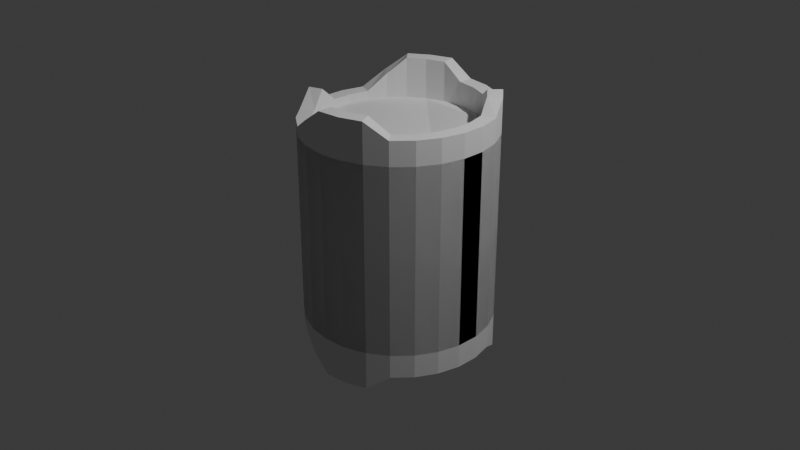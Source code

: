 # Source: treestump_.blend  (saved by Blender 4.4.32; exported with 4.5.12 LTS)
import bpy
from mathutils import Matrix  # noqa: F401  (used for matrix-valued properties, if any)

bpy.ops.wm.read_factory_settings(use_empty=True)
scene = bpy.context.scene
scene.name = 'Scene'

# ---- collections
col_collection = bpy.data.collections.new('Collection'); scene.collection.children.link(col_collection)

# ---- world
world_world = bpy.data.worlds.new('World'); scene.world = world_world
world_world.use_nodes = True; world_world.node_tree.nodes.clear()
_N = world_world.node_tree.nodes; _L = world_world.node_tree.links
n0 = _N.new('ShaderNodeOutputWorld'); n0.name = 'World Output'; n0.location = (300, 300)
n1 = _N.new('ShaderNodeBackground'); n1.name = 'Background'; n1.location = (10, 300)
n1.inputs[0].default_value = (0.05088, 0.05088, 0.05088, 1.0)
_L.new(n1.outputs[0], n0.inputs[0])
n0.is_active_output = True
world_world.color = (0.05088, 0.05088, 0.05088)
world_world.sun_shadow_jitter_overblur = 0.0

# ---- cameras
cam_camera = bpy.data.cameras.new('Camera')
cam_camera.clip_end = 100.0
cam_camera.ortho_scale = 7.314

# ---- lights
light_light = bpy.data.lights.new('Light', 'POINT')
light_light.energy = 1000.0
light_light.shadow_soft_size = 0.1

# ---- meshes
me_cylinder_002 = bpy.data.meshes.new('Cylinder.002')
me_cylinder_002.from_pydata([(0.0, 1.0, -1.0), (0.0, 1.0, 1.0), (0.2393, 0.9709, -1.0), (0.2393, 0.9709, 1.0), (0.4647, 0.8855, -1.0), (0.4647, 0.8855, 1.0), (0.6631, 0.7485, -1.0), (0.6631, 0.7485, 1.117), (0.823, 0.5681, -1.0), (0.823, 0.5681, 1.117), (0.935, 0.3546, -1.0), (0.935, 0.3546, 1.0), (0.9927, 0.1205, -1.0), (0.9927, 0.1205, 1.0), (0.9927, -0.1205, -1.0), (0.9927, -0.1205, 1.0), (0.935, -0.3546, -1.0), (0.935, -0.3546, 1.0), (0.823, -0.5681, -1.0), (0.823, -0.5681, 1.0), (0.6631, -0.7485, -1.0), (0.6631, -0.7485, 1.0), (0.4647, -0.8855, -1.0), (0.4647, -0.8855, 1.0), (0.2393, -0.9709, -1.0), (0.2393, -0.9709, 1.0), (0.0, -1.0, -1.0), (0.0, -1.0, 1.0), (-0.2393, -0.9709, -1.0), (-0.2393, -0.9709, 1.0), (-0.4647, -0.8855, -1.0), (-0.4647, -0.8855, 1.0), (-0.6631, -0.7485, -1.0), (-0.6631, -0.7485, 1.0), (-0.823, -0.5681, -1.0), (-0.823, -0.5681, 1.0), (-0.935, -0.3546, -1.0), (-0.935, -0.3546, 1.0), (-0.9927, -0.1205, -1.0), (-0.9927, -0.1205, 1.0), (-0.9927, 0.1205, -1.0), (-0.9927, 0.1205, 1.0), (-0.935, 0.3546, -1.0), (-0.935, 0.3546, 1.0), (-0.823, 0.5681, -1.0), (-0.823, 0.5681, 1.0), (-0.6631, 0.7485, -1.0), (-0.6631, 0.7485, 1.0), (-0.4647, 0.8855, -1.0), (-0.4647, 0.8855, 1.0), (-0.2393, 0.9709, -1.0), (-0.2393, 0.9709, 1.0), (0.0, 1.0, 0.0), (0.2393, 0.9709, 0.0), (0.4647, 0.8855, 0.0), (0.6631, 0.7485, 0.0), (0.823, 0.5681, 0.0), (0.935, 0.3546, 0.0), (0.9927, 0.1205, 0.0), (0.9927, -0.1205, 0.0), (0.935, -0.3546, 0.0), (0.823, -0.5681, 0.0), (0.6631, -0.7485, 0.0), (0.4647, -0.8855, 0.0), (0.2393, -0.9709, 0.0), (0.0, -1.0, 0.0), (-0.2393, -0.9709, 0.0), (-0.4647, -0.8855, 0.0), (-0.6631, -0.7485, 0.0), (-0.823, -0.5681, 0.0), (-0.935, -0.3546, 0.0), (-0.9927, -0.1205, 0.0), (-0.9927, 0.1205, 0.0), (-0.935, 0.3546, 0.0), (-0.823, 0.5681, 0.0), (-0.6631, 0.7485, 0.0), (-0.4647, 0.8855, 0.0), (-0.2393, 0.9709, 0.0), (0.2032, 0.8244, 1.253), (-2.427e-08, 0.8491, 1.253), (0.3946, 0.7518, 1.253), (0.563, 0.6355, 1.37), (0.6988, 0.4823, 1.37), (0.7939, 0.3011, 1.253), (0.8429, 0.1023, 1.253), (0.8429, -0.1023, 1.253), (0.7939, -0.3011, 1.253), (0.6988, -0.4823, 1.253), (0.563, -0.6355, 1.253), (0.3946, -0.7518, 1.417), (0.2032, -0.8244, 1.417), (-2.427e-08, -0.8491, 1.417), (-0.2032, -0.8244, 1.253), (-0.3946, -0.7518, 1.106), (-0.563, -0.6355, 1.106), (-0.6988, -0.4823, 1.106), (-0.7939, -0.3011, 1.253), (-0.8429, -0.1023, 1.084), (-0.8429, 0.1023, 1.084), (-0.7939, 0.3011, 1.084), (-0.6988, 0.4823, 1.253), (-0.563, 0.6355, 1.421), (-0.3946, 0.7518, 1.421), (-0.2032, 0.8244, 1.421), (0.2393, 0.9709, 1.253), (-2.427e-08, 1.0, 1.253), (0.4647, 0.8855, 1.253), (0.6631, 0.7485, 1.37), (0.823, 0.5681, 1.37), (0.935, 0.3546, 1.253), (0.9927, 0.1205, 1.253), (0.9927, -0.1205, 1.253), (0.935, -0.3546, 1.253), (0.823, -0.5681, 1.253), (0.6631, -0.7485, 1.253), (0.4647, -0.8855, 1.417), (0.2393, -0.9709, 1.417), (-2.427e-08, -1.0, 1.417), (-0.2393, -0.9709, 1.253), (-0.4647, -0.8855, 1.106), (-0.6631, -0.7485, 1.106), (-0.823, -0.5681, 1.106), (-0.935, -0.3546, 1.253), (-0.9927, -0.1205, 1.084), (-0.9927, 0.1205, 1.084), (-0.935, 0.3546, 1.084), (-0.823, 0.5681, 1.253), (-0.6631, 0.7485, 1.421), (-0.4647, 0.8855, 1.421), (-0.2393, 0.9709, 1.421), (0.8429, -0.1023, 1.253), (0.9927, -0.1205, 1.253), (0.8429, 0.1023, 1.253), (0.9927, 0.1205, 1.253), (0.8429, -0.1023, 1.253), (0.9927, -0.1205, 1.253), (0.9927, -0.1205, 1.253), (0.9927, 0.1205, 1.253), (0.8429, -0.1023, 1.253), (0.8429, 0.1023, 1.253), (0.9927, -0.1205, 1.253), (0.9927, 0.1205, 1.253), (0.8429, -0.1023, 1.253), (0.8429, 0.1023, 1.253), (0.2032, 0.8244, 0.9987), (-2.258e-08, 0.8491, 0.9987), (0.3946, 0.7518, 0.9987), (0.563, 0.6355, 1.115), (0.6988, 0.4823, 1.115), (0.7939, 0.3011, 0.9987), (0.8429, 0.1023, 0.9987), (0.8429, -0.1023, 0.9987), (0.7939, -0.3011, 0.9987), (0.6988, -0.4823, 0.9987), (0.563, -0.6355, 0.9987), (0.3946, -0.7518, 0.9987), (0.2032, -0.8244, 0.9987), (-2.258e-08, -0.8491, 0.9987), (-0.2032, -0.8244, 0.9987), (-0.3946, -0.7518, 0.9987), (-0.563, -0.6355, 0.9987), (-0.6988, -0.4823, 0.9987), (-0.7939, -0.3011, 0.9987), (-0.8429, -0.1023, 0.9987), (-0.8429, 0.1023, 0.9987), (-0.7939, 0.3011, 0.9987), (-0.6988, 0.4823, 0.9987), (-0.563, 0.6355, 0.9987), (-0.3946, 0.7518, 0.9987), (-0.2032, 0.8244, 0.9987), (0.935, -0.3546, 1.253), (0.9927, -0.1205, 1.253), (0.7939, -0.3011, 1.253), (0.8429, -0.1023, 1.253), (0.935, -0.3546, 1.253), (0.7939, -0.3011, 1.253)], [], [(52, 1, 3, 53), (53, 3, 5, 54), (54, 5, 7, 55), (55, 7, 9, 56), (56, 9, 11, 57), (57, 11, 13, 58), (58, 13, 15, 59), (59, 15, 17, 60), (60, 17, 19, 61), (61, 19, 21, 62), (62, 21, 23, 63), (63, 23, 25, 64), (64, 25, 27, 65), (65, 27, 29, 66), (66, 29, 31, 67), (67, 31, 33, 68), (68, 33, 35, 69), (69, 35, 37, 70), (70, 37, 39, 71), (71, 39, 41, 72), (72, 41, 43, 73), (73, 43, 45, 74), (74, 45, 47, 75), (75, 47, 49, 76), (23, 21, 114, 115), (76, 49, 51, 77), (77, 51, 1, 52), (50, 77, 52, 0), (48, 76, 77, 50), (46, 75, 76, 48), (44, 74, 75, 46), (42, 73, 74, 44), (40, 72, 73, 42), (38, 71, 72, 40), (36, 70, 71, 38), (34, 69, 70, 36), (32, 68, 69, 34), (30, 67, 68, 32), (28, 66, 67, 30), (26, 65, 66, 28), (24, 64, 65, 26), (22, 63, 64, 24), (20, 62, 63, 22), (18, 61, 62, 20), (16, 60, 61, 18), (14, 59, 60, 16), (12, 58, 59, 14), (10, 57, 58, 12), (8, 56, 57, 10), (6, 55, 56, 8), (4, 54, 55, 6), (2, 53, 54, 4), (0, 52, 53, 2), (85, 84, 150, 151), (33, 31, 119, 120), (43, 41, 124, 125), (1, 51, 129, 105), (9, 7, 107, 108), (19, 17, 112, 113), (29, 27, 117, 118), (39, 37, 122, 123), (49, 47, 127, 128), (5, 3, 104, 106), (15, 13, 110, 111), (25, 23, 115, 116), (35, 33, 120, 121), (45, 43, 125, 126), (11, 9, 108, 109), (21, 19, 113, 114), (31, 29, 118, 119), (41, 39, 123, 124), (51, 49, 128, 129), (7, 5, 106, 107), (17, 15, 111, 112), (3, 1, 105, 104), (27, 25, 116, 117), (37, 35, 121, 122), (47, 45, 126, 127), (13, 11, 109, 110), (79, 78, 104, 105), (78, 80, 106, 104), (80, 81, 107, 106), (81, 82, 108, 107), (82, 83, 109, 108), (83, 84, 110, 109), (85, 111, 136, 138), (111, 85, 173, 171), (86, 87, 113, 112), (87, 88, 114, 113), (88, 89, 115, 114), (89, 90, 116, 115), (90, 91, 117, 116), (91, 92, 118, 117), (92, 93, 119, 118), (93, 94, 120, 119), (94, 95, 121, 120), (95, 96, 122, 121), (96, 97, 123, 122), (97, 98, 124, 123), (98, 99, 125, 124), (99, 100, 126, 125), (100, 101, 127, 126), (101, 102, 128, 127), (102, 103, 129, 128), (103, 79, 105, 129), (85, 111, 131, 130), (130, 131, 135, 134), (84, 110, 133, 132), (138, 136, 140, 142), (111, 110, 137, 136), (110, 84, 139, 137), (84, 85, 138, 139), (143, 142, 140, 141), (139, 138, 142, 143), (137, 139, 143, 141), (136, 137, 141, 140), (144, 145, 169, 168, 167, 166, 165, 164, 163, 162, 161, 160, 159, 158, 157, 156, 155, 154, 153, 152, 151, 150, 149, 148, 147, 146), (100, 99, 165, 166), (93, 92, 158, 159), (86, 85, 151, 152), (101, 100, 166, 167), (78, 79, 145, 144), (94, 93, 159, 160), (87, 86, 152, 153), (102, 101, 167, 168), (80, 78, 144, 146), (95, 94, 160, 161), (88, 87, 153, 154), (103, 102, 168, 169), (81, 80, 146, 147), (96, 95, 161, 162), (89, 88, 154, 155), (79, 103, 169, 145), (82, 81, 147, 148), (97, 96, 162, 163), (90, 89, 155, 156), (83, 82, 148, 149), (98, 97, 163, 164), (91, 90, 156, 157), (84, 83, 149, 150), (99, 98, 164, 165), (92, 91, 157, 158), (173, 172, 170, 171), (85, 86, 172, 173), (86, 112, 170, 172), (112, 111, 171, 170), (172, 170, 174, 175)])
_uv = me_cylinder_002.uv_layers.new(name='UVMap')
_uv.uv.foreach_set('vector', [0.6874, 0.2348, 0.6874, 0.06957, 0.7261, 0.06957, 0.7261, 0.2348, 0.7261, 0.2348, 0.7261, 0.06957, 0.7613, 0.06957, 0.7613, 0.2348, 0.7613, 0.2348, 0.7613, 0.06957, 0.7911, 0.05028, 0.7911, 0.2348, 0.0, 0.5543, 0.0, 0.3698, 0.02981, 0.3698, 0.02981, 0.5543, 0.02981, 0.5543, 0.02981, 0.3698, 0.06507, 0.3891, 0.06507, 0.5543, 0.06507, 0.5543, 0.06507, 0.3891, 0.1037, 0.3891, 0.1037, 0.5543, 0.1037, 0.5543, 0.1037, 0.3891, 0.1436, 0.3891, 0.1436, 0.5543, 0.1436, 0.5543, 0.1436, 0.3891, 0.1822, 0.3891, 0.1822, 0.5543, 0.1822, 0.5543, 0.1822, 0.3891, 0.2175, 0.3891, 0.2175, 0.5543, 0.2175, 0.5543, 0.2175, 0.3891, 0.2473, 0.3891, 0.2473, 0.5543, 0.3264, 0.634, 0.3264, 0.4688, 0.3562, 0.4688, 0.3562, 0.634, 0.3562, 0.634, 0.3562, 0.4688, 0.3914, 0.4688, 0.3914, 0.634, 0.3914, 0.634, 0.3914, 0.4688, 0.4301, 0.4688, 0.4301, 0.634, 0.4301, 0.634, 0.4301, 0.4688, 0.4699, 0.4688, 0.4699, 0.634, 0.4699, 0.634, 0.4699, 0.4688, 0.5086, 0.4688, 0.5086, 0.634, 0.5086, 0.634, 0.5086, 0.4688, 0.5438, 0.4688, 0.5438, 0.634, 0.3264, 0.2348, 0.3264, 0.06957, 0.3562, 0.06957, 0.3562, 0.2348, 0.3562, 0.2348, 0.3562, 0.06957, 0.3914, 0.06957, 0.3914, 0.2348, 0.3914, 0.2348, 0.3914, 0.06957, 0.4301, 0.06957, 0.4301, 0.2348, 0.4301, 0.2348, 0.4301, 0.06957, 0.4699, 0.06957, 0.4699, 0.2348, 0.4699, 0.2348, 0.4699, 0.06957, 0.5086, 0.06957, 0.5086, 0.2348, 0.5086, 0.2348, 0.5086, 0.06957, 0.5438, 0.06957, 0.5438, 0.2348, 0.5438, 0.2348, 0.5438, 0.06957, 0.5737, 0.06957, 0.5737, 0.2348, 0.5737, 0.2348, 0.5737, 0.06957, 0.6089, 0.06957, 0.6089, 0.2348, 0.3562, 0.4688, 0.3264, 0.4688, 0.3264, 0.4269, 0.3562, 0.3999, 0.6089, 0.2348, 0.6089, 0.06957, 0.6476, 0.06957, 0.6476, 0.2348, 0.6476, 0.2348, 0.6476, 0.06957, 0.6874, 0.06957, 0.6874, 0.2348, 0.6476, 0.3999, 0.6476, 0.2348, 0.6874, 0.2348, 0.6874, 0.3999, 0.6089, 0.3999, 0.6089, 0.2348, 0.6476, 0.2348, 0.6476, 0.3999, 0.5737, 0.3999, 0.5737, 0.2348, 0.6089, 0.2348, 0.6089, 0.3999, 0.5438, 0.3999, 0.5438, 0.2348, 0.5737, 0.2348, 0.5737, 0.3999, 0.5086, 0.3999, 0.5086, 0.2348, 0.5438, 0.2348, 0.5438, 0.3999, 0.4699, 0.3999, 0.4699, 0.2348, 0.5086, 0.2348, 0.5086, 0.3999, 0.4301, 0.3999, 0.4301, 0.2348, 0.4699, 0.2348, 0.4699, 0.3999, 0.3914, 0.3999, 0.3914, 0.2348, 0.4301, 0.2348, 0.4301, 0.3999, 0.3562, 0.3999, 0.3562, 0.2348, 0.3914, 0.2348, 0.3914, 0.3999, 0.3264, 0.3999, 0.3264, 0.2348, 0.3562, 0.2348, 0.3562, 0.3999, 0.5086, 0.7992, 0.5086, 0.634, 0.5438, 0.634, 0.5438, 0.7992, 0.4699, 0.7992, 0.4699, 0.634, 0.5086, 0.634, 0.5086, 0.7992, 0.4301, 0.7992, 0.4301, 0.634, 0.4699, 0.634, 0.4699, 0.7992, 0.3914, 0.7992, 0.3914, 0.634, 0.4301, 0.634, 0.4301, 0.7992, 0.3562, 0.7992, 0.3562, 0.634, 0.3914, 0.634, 0.3914, 0.7992, 0.3264, 0.7992, 0.3264, 0.634, 0.3562, 0.634, 0.3562, 0.7992, 0.2175, 0.7195, 0.2175, 0.5543, 0.2473, 0.5543, 0.2473, 0.7195, 0.1822, 0.7195, 0.1822, 0.5543, 0.2175, 0.5543, 0.2175, 0.7195, 0.1436, 0.7195, 0.1436, 0.5543, 0.1822, 0.5543, 0.1822, 0.7195, 0.1037, 0.7195, 0.1037, 0.5543, 0.1436, 0.5543, 0.1436, 0.7195, 0.06507, 0.7195, 0.06507, 0.5543, 0.1037, 0.5543, 0.1037, 0.7195, 0.02981, 0.7195, 0.02981, 0.5543, 0.06507, 0.5543, 0.06507, 0.7195, 0.0, 0.7195, 0.0, 0.5543, 0.02981, 0.5543, 0.02981, 0.7195, 0.7613, 0.3999, 0.7613, 0.2348, 0.7911, 0.2348, 0.7911, 0.3999, 0.7261, 0.3999, 0.7261, 0.2348, 0.7613, 0.2348, 0.7613, 0.3999, 0.6874, 0.3999, 0.6874, 0.2348, 0.7261, 0.2348, 0.7261, 0.3999, 0.8003, 0.4926, 0.8038, 0.4589, 0.8456, 0.4633, 0.8421, 0.4969, 0.5438, 0.4688, 0.5086, 0.4688, 0.5086, 0.4512, 0.5438, 0.4512, 0.5086, 0.06957, 0.4699, 0.06957, 0.4699, 0.05569, 0.5086, 0.05569, 0.6874, 0.06957, 0.6476, 0.06957, 0.6476, 0.0, 0.6874, 0.02772, 0.02981, 0.3698, 0.0, 0.3698, 0.0, 0.328, 0.02981, 0.328, 0.2175, 0.3891, 0.1822, 0.3891, 0.1822, 0.3473, 0.2175, 0.3473, 0.4699, 0.4688, 0.4301, 0.4688, 0.4301, 0.3999, 0.4699, 0.4269, 0.4301, 0.06957, 0.3914, 0.06957, 0.3914, 0.02772, 0.4301, 0.05569, 0.6089, 0.06957, 0.5737, 0.06957, 0.5737, 0.0, 0.6089, 0.0, 0.7613, 0.06957, 0.7261, 0.06957, 0.7261, 0.02772, 0.7613, 0.02772, 0.1436, 0.3891, 0.1037, 0.3891, 0.1037, 0.3473, 0.1436, 0.3473, 0.3914, 0.4688, 0.3562, 0.4688, 0.3562, 0.3999, 0.3914, 0.3999, 0.3562, 0.06957, 0.3264, 0.06957, 0.3264, 0.052, 0.3562, 0.052, 0.5438, 0.06957, 0.5086, 0.06957, 0.5086, 0.05569, 0.5438, 0.02772, 0.06507, 0.3891, 0.02981, 0.3698, 0.02981, 0.328, 0.06507, 0.3473, 0.2473, 0.3891, 0.2175, 0.3891, 0.2175, 0.3473, 0.2473, 0.3473, 0.5086, 0.4688, 0.4699, 0.4688, 0.4699, 0.4269, 0.5086, 0.4512, 0.4699, 0.06957, 0.4301, 0.06957, 0.4301, 0.05569, 0.4699, 0.05569, 0.6476, 0.06957, 0.6089, 0.06957, 0.6089, 0.0, 0.6476, 0.0, 0.7911, 0.05028, 0.7613, 0.06957, 0.7613, 0.02772, 0.7911, 0.008425, 0.1822, 0.3891, 0.1436, 0.3891, 0.1436, 0.3473, 0.1822, 0.3473, 0.7261, 0.06957, 0.6874, 0.06957, 0.6874, 0.02772, 0.7261, 0.02772, 0.4301, 0.4688, 0.3914, 0.4688, 0.3914, 0.3999, 0.4301, 0.3999, 0.3914, 0.06957, 0.3562, 0.06957, 0.3562, 0.052, 0.3914, 0.02772, 0.5737, 0.06957, 0.5438, 0.06957, 0.5438, 0.02772, 0.5737, -1.969e-08, 0.1037, 0.3891, 0.06507, 0.3891, 0.06507, 0.3473, 0.1037, 0.3473, 0.1772, 0.02475, 0.1434, 0.02475, 0.1404, 3.611e-06, 0.1802, -1.86e-08, 0.1434, 0.02475, 0.1106, 0.03285, 0.1017, 0.009537, 0.1404, 3.611e-06, 0.1106, 0.03285, 0.07998, 0.04851, 0.06582, 0.028, 0.1017, 0.009537, 0.07998, 0.04851, 0.05468, 0.07094, 0.03604, 0.05441, 0.06582, 0.028, 0.05468, 0.07094, 0.03617, 0.09882, 0.01411, 0.08723, 0.03604, 0.05441, 0.03617, 0.09882, 0.02419, 0.1304, -1.585e-08, 0.1245, 0.01411, 0.08723, 0.3171, 0.328, 0.3171, 0.328, 0.3171, 0.328, 0.3171, 0.328, 0.3171, 0.328, 0.3171, 0.328, 0.3171, 0.328, 0.3171, 0.328, 0.02419, 0.1976, 0.03617, 0.2292, 0.01411, 0.2408, -1.537e-08, 0.2035, 0.03617, 0.2292, 0.05537, 0.257, 0.03672, 0.2735, 0.01411, 0.2408, 0.05537, 0.257, 0.0797, 0.2794, 0.06555, 0.2999, 0.03672, 0.2735, 0.0797, 0.2794, 0.1096, 0.2951, 0.1008, 0.3184, 0.06555, 0.2999, 0.1096, 0.2951, 0.1424, 0.3032, 0.1394, 0.3279, 0.1008, 0.3184, 0.1424, 0.3032, 0.1772, 0.3032, 0.1802, 0.328, 0.1394, 0.3279, 0.1772, 0.3032, 0.2109, 0.2952, 0.2197, 0.3185, 0.1802, 0.328, 0.2109, 0.2952, 0.2408, 0.2795, 0.2549, 0.3, 0.2197, 0.3185, 0.2408, 0.2795, 0.2661, 0.257, 0.2847, 0.2736, 0.2549, 0.3, 0.2661, 0.257, 0.2844, 0.2292, 0.3065, 0.2407, 0.2847, 0.2736, 0.2844, 0.2292, 0.2974, 0.1976, 0.3216, 0.2036, 0.3065, 0.2407, 0.2974, 0.1976, 0.3014, 0.164, 0.3264, 0.164, 0.3216, 0.2036, 0.3014, 0.164, 0.2974, 0.1305, 0.3216, 0.1245, 0.3264, 0.164, 0.2974, 0.1305, 0.2844, 0.09879, 0.3065, 0.0872, 0.3216, 0.1245, 0.2844, 0.09879, 0.2642, 0.0709, 0.2829, 0.05436, 0.3065, 0.0872, 0.2642, 0.0709, 0.2389, 0.04848, 0.2531, 0.02796, 0.2829, 0.05436, 0.2389, 0.04848, 0.209, 0.03277, 0.2178, 0.009456, 0.2531, 0.02796, 0.209, 0.03277, 0.1772, 0.02475, 0.1802, -1.86e-08, 0.2178, 0.009456, 0.3171, 0.328, 0.3171, 0.328, 0.3171, 0.328, 0.3171, 0.328, 0.3171, 0.328, 0.3171, 0.328, 0.3171, 0.328, 0.3171, 0.328, 0.3171, 0.328, 0.3171, 0.328, 0.3171, 0.328, 0.3171, 0.328, 0.3171, 0.328, 0.3171, 0.328, 0.3171, 0.328, 0.3171, 0.328, 0.3171, 0.328, 0.3171, 0.328, 0.3171, 0.328, 0.3171, 0.328, 0.3171, 0.328, 0.3171, 0.328, 0.3171, 0.328, 0.3171, 0.328, 0.3171, 0.328, 0.3171, 0.328, 0.3171, 0.328, 0.3171, 0.328, 0.5438, 0.4766, 0.5438, 0.4428, 0.5686, 0.4398, 0.5686, 0.4796, 0.3171, 0.328, 0.3171, 0.328, 0.3171, 0.328, 0.3171, 0.328, 0.3171, 0.328, 0.3171, 0.328, 0.3171, 0.328, 0.3171, 0.328, 0.3171, 0.328, 0.3171, 0.328, 0.3171, 0.328, 0.3171, 0.328, 0.1727, 0.9959, 0.1391, 1.0, 0.1056, 0.9959, 0.07401, 0.9839, 0.0462, 0.9647, 0.02379, 0.9394, 0.008087, 0.9095, -1.077e-08, 0.8766, -1.007e-08, 0.8428, 0.008087, 0.81, 0.02379, 0.7801, 0.0462, 0.7548, 0.07401, 0.7355, 0.1056, 0.7236, 0.1391, 0.7195, 0.1727, 0.7236, 0.2043, 0.7356, 0.2321, 0.7548, 0.2545, 0.7801, 0.2702, 0.81, 0.2783, 0.8428, 0.2783, 0.8767, 0.2702, 0.9095, 0.2552, 0.9394, 0.2328, 0.9647, 0.2043, 0.9839, 0.2894, 0.3533, 0.2614, 0.3832, 0.2473, 0.3832, 0.2473, 0.3533, 0.8424, 0.344, 0.8181, 0.3141, 0.8602, 0.3141, 0.8602, 0.344, 0.7969, 0.5252, 0.8003, 0.4926, 0.8421, 0.4969, 0.8387, 0.5296, 0.3171, 0.328, 0.2894, 0.3533, 0.2473, 0.3533, 0.2473, 0.328, 0.8189, 0.1219, 0.8189, 0.08808, 0.8609, 0.08808, 0.8609, 0.1219, 0.8424, 0.3693, 0.8424, 0.344, 0.8602, 0.344, 0.8602, 0.3693, 0.7938, 0.555, 0.7969, 0.5252, 0.8387, 0.5296, 0.8356, 0.5594, 0.7911, 0.02531, 0.7911, 6.532e-10, 0.8609, 5.922e-09, 0.8609, 0.02531, 0.8189, 0.1547, 0.8189, 0.1219, 0.8609, 0.1219, 0.8609, 0.1547, 0.2651, 0.5126, 0.2651, 0.5379, 0.2473, 0.5379, 0.2473, 0.5126, 0.7911, 0.5802, 0.7938, 0.555, 0.8356, 0.5594, 0.833, 0.5845, 0.7911, 0.05525, 0.7911, 0.02531, 0.8609, 0.02531, 0.8609, 0.05525, 0.7996, 0.1847, 0.8189, 0.1547, 0.8609, 0.1547, 0.8416, 0.1847, 0.2894, 0.4827, 0.2651, 0.5126, 0.2473, 0.5126, 0.2473, 0.4827, 0.7911, 0.2146, 0.8181, 0.1847, 0.8602, 0.1847, 0.8602, 0.2146, 0.8189, 0.08808, 0.7911, 0.05525, 0.8609, 0.05525, 0.8609, 0.08808, 0.7911, 0.3945, 0.7938, 0.3693, 0.8356, 0.3737, 0.833, 0.3989, 0.2614, 0.4499, 0.2894, 0.4827, 0.2473, 0.4827, 0.2473, 0.4499, 0.7911, 0.2474, 0.7911, 0.2146, 0.8602, 0.2146, 0.8602, 0.2474, 0.8072, 0.4263, 0.7911, 0.3945, 0.833, 0.3989, 0.8491, 0.4306, 0.2614, 0.416, 0.2614, 0.4499, 0.2473, 0.4499, 0.2473, 0.416, 0.7911, 0.2812, 0.7911, 0.2474, 0.8602, 0.2474, 0.8602, 0.2812, 0.8038, 0.4589, 0.8072, 0.4263, 0.8491, 0.4306, 0.8456, 0.4633, 0.2614, 0.3832, 0.2614, 0.416, 0.2473, 0.416, 0.2473, 0.3832, 0.8181, 0.3141, 0.7911, 0.2812, 0.8602, 0.2812, 0.8602, 0.3141, 0.5686, 0.4029, 0.5686, 0.4368, 0.5438, 0.4398, 0.5438, 0.3999, 0.3171, 0.328, 0.3171, 0.328, 0.3171, 0.328, 0.3171, 0.328, 0.3171, 0.328, 0.3171, 0.328, 0.3171, 0.328, 0.3171, 0.328, 0.3171, 0.328, 0.3171, 0.328, 0.3171, 0.328, 0.3171, 0.328, 0.3171, 0.328, 0.3171, 0.328, 0.3171, 0.328, 0.3171, 0.328])
me_cylinder_002.update()

# ---- objects
ob_light = bpy.data.objects.new('Light', light_light)
ob_camera = bpy.data.objects.new('Camera', cam_camera)
ob_cylinder = bpy.data.objects.new('Cylinder', me_cylinder_002)

# ---- transforms, parenting, visibility, modifiers, constraints
ob_light.location = (4.076, 1.005, 5.904)
ob_light.rotation_euler = (0.6503, 0.05522, 1.866)
ob_light.lock_rotations_4d = False
ob_light.empty_display_type = 'ARROWS'
ob_light.color = (0.0, 0.0, 0.0, 0.0)
ob_light.lineart.crease_threshold = 0.0
ob_camera.location = (7.359, -6.926, 4.958)
ob_camera.rotation_euler = (1.109, 0.0, 0.8149)
ob_camera.lock_rotations_4d = False
ob_camera.empty_display_type = 'ARROWS'
ob_camera.color = (0.0, 0.0, 0.0, 0.0)
ob_camera.display_type = 'WIRE'
ob_camera.lineart.crease_threshold = 0.0
ob_cylinder.location = (0.0, 0.0, 0.0)
_m = ob_cylinder.modifiers.new('Mirror', 'MIRROR')
_m.use_axis = (False, False, True)

# ---- collection membership
col_collection.objects.link(ob_light)
col_collection.objects.link(ob_camera)
col_collection.objects.link(ob_cylinder)

# ---- scene / render settings (as saved in the file)
scene.camera = ob_camera
scene.frame_start = 1; scene.frame_end = 250; scene.frame_set(1)
scene.render.engine = 'BLENDER_EEVEE_NEXT'
bpy.context.view_layer.update()
